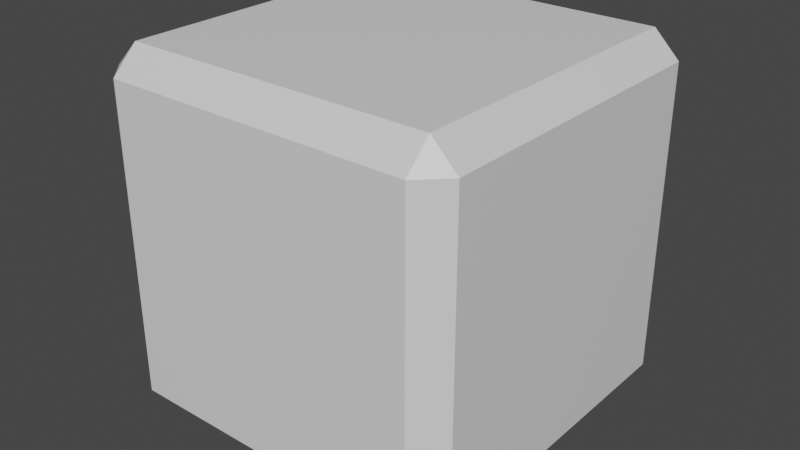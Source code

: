 # Source: bevelcube.blend  (saved by Blender 2.80.74; exported with 4.5.12 LTS)
import bpy
from mathutils import Matrix  # noqa: F401  (used for matrix-valued properties, if any)

bpy.ops.wm.read_factory_settings(use_empty=True)
scene = bpy.context.scene
scene.name = 'Scene'

# ---- collections
col_collection = bpy.data.collections.new('Collection'); scene.collection.children.link(col_collection)

# ---- materials (node trees are filled in below, after node groups)
mat_bevelcube_main = bpy.data.materials.new('bevelcube.main')
mat_bevelcube_main.alpha_threshold = 0.0
mat_bevelcube_main.use_transparent_shadow = False
mat_bevelcube_main.line_color = (0.0, 0.0, 0.0, 1.0)

# ---- node groups
ng_auto_smooth = bpy.data.node_groups.new('Auto Smooth', 'GeometryNodeTree')
_s = ng_auto_smooth.interface.new_socket(name='Geometry', in_out='OUTPUT', socket_type='NodeSocketGeometry')
_s = ng_auto_smooth.interface.new_socket(name='Geometry', in_out='INPUT', socket_type='NodeSocketGeometry')
_s = ng_auto_smooth.interface.new_socket(name='Angle', in_out='INPUT', socket_type='NodeSocketFloat')
_s.subtype = 'ANGLE'
_s.min_value = 0.0
_s.max_value = 3.142
ng_auto_smooth.is_modifier = True
_N = ng_auto_smooth.nodes; _L = ng_auto_smooth.links
n0 = _N.new('NodeGroupOutput'); n0.name = 'Group Output'; n0.location = (480, -100)
n1 = _N.new('NodeGroupInput'); n1.name = 'Group Input'; n1.location = (-420, -300)
n2 = _N.new('NodeGroupInput'); n2.name = 'Group Input.001'; n2.location = (-60, -100)
n3 = _N.new('GeometryNodeSetShadeSmooth'); n3.name = 'Set Shade Smooth'; n3.location = (120, -100)
n3.domain = 'EDGE'
n4 = _N.new('GeometryNodeSetShadeSmooth'); n4.name = 'Set Shade Smooth.001'; n4.location = (300, -100)
n5 = _N.new('GeometryNodeInputMeshEdgeAngle'); n5.name = 'Edge Angle'; n5.location = (-420, -220)
n6 = _N.new('GeometryNodeInputEdgeSmooth'); n6.name = 'Is Edge Smooth'; n6.location = (-60, -160)
n7 = _N.new('GeometryNodeInputShadeSmooth'); n7.name = 'Is Face Smooth'; n7.location = (-240, -340)
n8 = _N.new('FunctionNodeBooleanMath'); n8.name = 'Boolean Math'; n8.location = (-60, -220)
n9 = _N.new('FunctionNodeCompare'); n9.name = 'Compare'; n9.location = (-240, -180)
n9.operation = 'LESS_EQUAL'
_L.new(n5.outputs[0], n9.inputs[0])
_L.new(n4.outputs[0], n0.inputs[0])
_L.new(n1.outputs[1], n9.inputs[1])
_L.new(n9.outputs[0], n8.inputs[0])
_L.new(n7.outputs[0], n8.inputs[1])
_L.new(n2.outputs[0], n3.inputs[0])
_L.new(n6.outputs[0], n3.inputs[1])
_L.new(n3.outputs[0], n4.inputs[0])
_L.new(n8.outputs[0], n3.inputs[2])
n0.is_active_output = True

# ---- material node trees
mat_bevelcube_main.use_nodes = True; mat_bevelcube_main.node_tree.nodes.clear()
_N = mat_bevelcube_main.node_tree.nodes; _L = mat_bevelcube_main.node_tree.links
n0 = _N.new('ShaderNodeOutputMaterial'); n0.name = 'Material Output'; n0.location = (300, 300)
n1 = _N.new('ShaderNodeBsdfPrincipled'); n1.name = 'Principled BSDF'; n1.location = (10, 300)
n1.distribution = 'GGX'
n1.subsurface_method = 'BURLEY'
n1.inputs[2].default_value = 0.4
n1.inputs[3].default_value = 1.45
n1.inputs[27].default_value = (0.0, 0.0, 0.0, 1.0)
n1.inputs[28].default_value = 1.0
_L.new(n1.outputs[0], n0.inputs[0])
n0.is_active_output = True

# ---- world
world_world = bpy.data.worlds.new('World'); scene.world = world_world
world_world.use_nodes = True; world_world.node_tree.nodes.clear()
_N = world_world.node_tree.nodes; _L = world_world.node_tree.links
n0 = _N.new('ShaderNodeOutputWorld'); n0.name = 'World Output'; n0.location = (300, 300)
n1 = _N.new('ShaderNodeBackground'); n1.name = 'Background'; n1.location = (10, 300)
n1.inputs[0].default_value = (0.05088, 0.05088, 0.05088, 1.0)
_L.new(n1.outputs[0], n0.inputs[0])
n0.is_active_output = True
world_world.color = (0.05088, 0.05088, 0.05088)
world_world.use_sun_shadow = False
world_world.sun_shadow_jitter_overblur = 0.0

# ---- meshes
me_cube = bpy.data.meshes.new('Cube')
me_cube.from_pydata([(0.8499, 0.8499, 0.99), (0.99, 0.8499, 0.8499), (0.8499, 0.99, 0.8499), (0.8499, 0.8499, -0.99), (0.8499, 0.99, -0.8499), (0.99, 0.8499, -0.8499), (0.8499, -0.8499, 0.99), (0.8499, -0.99, 0.8499), (0.99, -0.8499, 0.8499), (0.8499, -0.8499, -0.99), (0.99, -0.8499, -0.8499), (0.8499, -0.99, -0.8499), (-0.8499, 0.8499, 0.99), (-0.8499, 0.99, 0.8499), (-0.99, 0.8499, 0.8499), (-0.8499, 0.8499, -0.99), (-0.99, 0.8499, -0.8499), (-0.8499, 0.99, -0.8499), (-0.8499, -0.99, 0.8499), (-0.8499, -0.8499, 0.99), (-0.99, -0.8499, 0.8499), (-0.8499, -0.8499, -0.99), (-0.8499, -0.99, -0.8499), (-0.99, -0.8499, -0.8499)], [], [(15, 3, 9, 21), (11, 7, 18, 22), (23, 20, 14, 16), (17, 13, 2, 4), (0, 12, 19, 6), (0, 1, 2), (3, 4, 5), (6, 7, 8), (9, 10, 11), (12, 13, 14), (15, 16, 17), (18, 19, 20), (21, 22, 23), (6, 19, 18, 7), (21, 9, 11, 22), (7, 11, 10, 8), (0, 6, 8, 1), (9, 3, 5, 10), (1, 5, 4, 2), (12, 0, 2, 13), (3, 15, 17, 4), (13, 17, 16, 14), (19, 12, 14, 20), (22, 18, 20, 23), (15, 21, 23, 16), (5, 1, 8, 10)])
_uv = me_cube.uv_layers.new(name='UVMap')
_uv.uv.foreach_set('vector', [0.3927, 0.2677, 0.6073, 0.2677, 0.6073, 0.4823, 0.3927, 0.4823, 0.3927, 0.5177, 0.6073, 0.5177, 0.6073, 0.7323, 0.3927, 0.7323, 0.6427, 0.5177, 0.8573, 0.5177, 0.8573, 0.7323, 0.6427, 0.7323, 0.1427, 0.5177, 0.3573, 0.5177, 0.3573, 0.7323, 0.1427, 0.7323, 0.3927, 0.01769, 0.6073, 0.01769, 0.6073, 0.2323, 0.3927, 0.2323, 0.3927, 0.01769, 0.375, 0.01769, 0.3927, 0.0, 0.6073, 0.2677, 0.6073, 0.25, 0.625, 0.2677, 0.3927, 0.2323, 0.3927, 0.25, 0.375, 0.2323, 0.6073, 0.4823, 0.625, 0.4823, 0.6073, 0.5, 0.6073, 0.01769, 0.6073, 0.0, 0.625, 0.01769, 0.3927, 0.2677, 0.375, 0.2677, 0.3927, 0.25, 0.6073, 0.7323, 0.625, 0.7323, 0.6073, 0.75, 0.3927, 0.4823, 0.3927, 0.5, 0.375, 0.4823, 0.3927, 0.2323, 0.6073, 0.2323, 0.6073, 0.25, 0.3927, 0.25, 0.3927, 0.4823, 0.6073, 0.4823, 0.6073, 0.5, 0.3927, 0.5, 0.6073, 0.5177, 0.3927, 0.5177, 0.3927, 0.5, 0.6073, 0.5, 0.3927, 0.01769, 0.3927, 0.2323, 0.375, 0.2323, 0.375, 0.01769, 0.6073, 0.4823, 0.6073, 0.2677, 0.625, 0.2677, 0.625, 0.4823, 0.6073, 0.7677, 0.3927, 0.7677, 0.3927, 0.75, 0.6073, 0.75, 0.6073, 0.01769, 0.3927, 0.01769, 0.3927, 0.0, 0.6073, 0.0, 0.6073, 0.2677, 0.3927, 0.2677, 0.3927, 0.25, 0.6073, 0.25, 0.3573, 0.5177, 0.1427, 0.5177, 0.1427, 0.5, 0.3573, 0.5, 0.6073, 0.2323, 0.6073, 0.01769, 0.625, 0.01769, 0.625, 0.2323, 0.3927, 0.7323, 0.6073, 0.7323, 0.6073, 0.75, 0.3927, 0.75, 0.3927, 0.2677, 0.3927, 0.4823, 0.375, 0.4823, 0.375, 0.2677, 0.3927, 0.7677, 0.6073, 0.7677, 0.6073, 0.9823, 0.3927, 0.9823])
me_cube.materials.append(mat_bevelcube_main)
me_cube.use_remesh_preserve_volume = False
me_cube.use_remesh_preserve_attributes = False
me_cube.use_mirror_vertex_groups = False
me_cube.update()

# ---- objects
ob_cube = bpy.data.objects.new('Cube', me_cube)

# ---- transforms, parenting, visibility, modifiers, constraints
ob_cube.location = (0.0, 0.0, 0.0)
ob_cube.scale = (1.01, 1.01, 1.01)
ob_cube.lock_rotations_4d = False
ob_cube.empty_display_type = 'ARROWS'
ob_cube.lineart.crease_threshold = 0.0
_m = ob_cube.modifiers.new('Auto Smooth', 'NODES')
_m.node_group = ng_auto_smooth
_gi = [s.identifier for s in ng_auto_smooth.interface.items_tree if s.item_type == 'SOCKET' and s.in_out == 'INPUT']
_m[_gi[1]] = 0.5236  # Angle

# ---- collection membership
col_collection.objects.link(ob_cube)

# ---- scene / render settings (as saved in the file)
scene.frame_start = 1; scene.frame_end = 250; scene.frame_set(1)
scene.render.engine = 'BLENDER_EEVEE_NEXT'
scene.cycles.use_denoising = False
scene.cycles.samples = 128
scene.cycles.sampling_pattern = 'TABULATED_SOBOL'
scene.cycles.use_adaptive_sampling = False
scene.cycles.use_light_tree = False
scene.view_settings.view_transform = 'Filmic'
bpy.context.view_layer.update()

# ---- added for rendering (the .blend has no active camera and no usable light): camera, sun
cam_auto = bpy.data.cameras.new('AutoCamera')
cam_auto.lens = 50.0
cam_auto.sensor_width = 36.0
cam_auto.clip_end = 1000.0
ob_auto_camera = bpy.data.objects.new('AutoCamera', cam_auto)
scene.collection.objects.link(ob_auto_camera)
ob_auto_camera.location = (3.20507, -3.84609, 2.56406)
ob_auto_camera.rotation_euler = (1.09748, -7.21219e-08, 0.694738)
scene.camera = ob_auto_camera
light_auto_sun = bpy.data.lights.new('AutoSun', 'SUN')
light_auto_sun.energy = 3.0
light_auto_sun.angle = 0.0523599
ob_auto_sun = bpy.data.objects.new('AutoSun', light_auto_sun)
scene.collection.objects.link(ob_auto_sun)
ob_auto_sun.rotation_euler = (0.872665, 0.174533, 0.523599)
bpy.context.view_layer.update()
